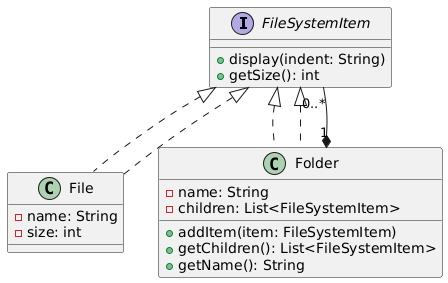

The diagram above was rendered by PlantUML. Its source (embedded in the PNG):
@startuml
interface FileSystemItem {
    +display(indent: String)
    +getSize(): int
}

class File implements FileSystemItem {
    -name: String
    -size: int
}

class Folder implements FileSystemItem {
    -name: String
    -children: List<FileSystemItem>
    +addItem(item: FileSystemItem)
    +getChildren(): List<FileSystemItem>
    +getName(): String
}

FileSystemItem <|.. File
FileSystemItem <|.. Folder
Folder "1" *-- "0..*" FileSystemItem
@enduml